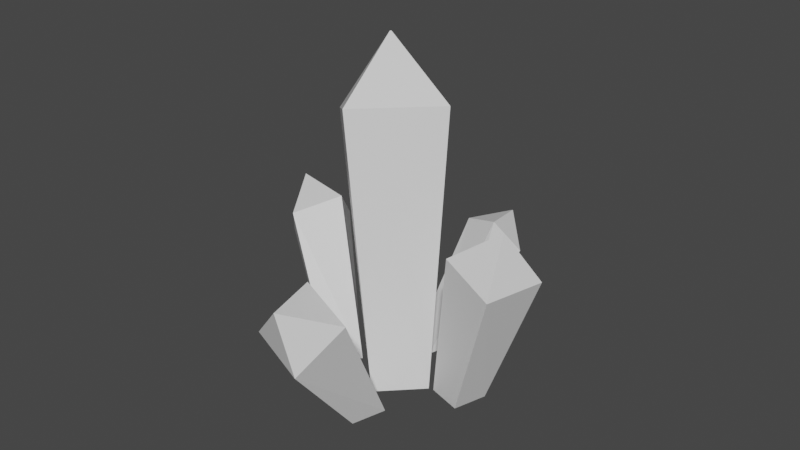 # Source: Crystal.blend  (saved by Blender 2.90.8; exported with 4.5.12 LTS)
import bpy
from mathutils import Matrix  # noqa: F401  (used for matrix-valued properties, if any)

bpy.ops.wm.read_factory_settings(use_empty=True)
scene = bpy.context.scene
scene.name = 'Scene'

# ---- collections
col_collection = bpy.data.collections.new('Collection'); scene.collection.children.link(col_collection)

# ---- materials (node trees are filled in below, after node groups)
mat_material = bpy.data.materials.new('Material')
mat_material.alpha_threshold = 0.0
mat_material.use_transparent_shadow = False
mat_material.line_color = (0.0, 0.0, 0.0, 1.0)

# ---- material node trees
mat_material.use_nodes = True; mat_material.node_tree.nodes.clear()
_N = mat_material.node_tree.nodes; _L = mat_material.node_tree.links
n0 = _N.new('ShaderNodeOutputMaterial'); n0.name = 'Material Output'; n0.location = (300, 300)
n1 = _N.new('ShaderNodeBsdfPrincipled'); n1.name = 'Principled BSDF'; n1.location = (10, 300)
n1.distribution = 'GGX'
n1.subsurface_method = 'BURLEY'
n1.inputs[2].default_value = 0.4
n1.inputs[3].default_value = 1.45
n1.inputs[27].default_value = (0.0, 0.0, 0.0, 1.0)
n1.inputs[28].default_value = 1.0
_L.new(n1.outputs[0], n0.inputs[0])
n0.is_active_output = True

# ---- world
world_world = bpy.data.worlds.new('World'); scene.world = world_world
world_world.use_nodes = True; world_world.node_tree.nodes.clear()
_N = world_world.node_tree.nodes; _L = world_world.node_tree.links
n0 = _N.new('ShaderNodeOutputWorld'); n0.name = 'World Output'; n0.location = (300, 300)
n1 = _N.new('ShaderNodeBackground'); n1.name = 'Background'; n1.location = (10, 300)
n1.inputs[0].default_value = (0.05088, 0.05088, 0.05088, 1.0)
_L.new(n1.outputs[0], n0.inputs[0])
n0.is_active_output = True
world_world.color = (0.05088, 0.05088, 0.05088)
world_world.use_sun_shadow = False
world_world.sun_shadow_jitter_overblur = 0.0

# ---- meshes
me_cube_001 = bpy.data.meshes.new('Cube.001')
me_cube_001.from_pydata([(-0.9437, 0.429, -3.224), (-1.92, 0.4241, -3.223), (-1.092, 3.544, -0.07456), (-0.9435, 1.439, -3.228), (-1.94, 1.439, -3.227), (-2.751, 2.243, 0.5881), (-1.365, 2.276, 1.051), (-2.746, 3.489, -0.5378), (-2.341, 3.732, 1.125), (-3.642, -2.815, -0.1061), (-1.835, -1.702, -3.259), (-2.4, -2.438, 1.02), (-0.8935, -1.27, -3.255), (-2.791, -4.234, -0.5693), (-1.389, -2.535, -3.259), (-1.549, -3.857, 0.5566), (-0.5003, -2.051, -3.255), (-3.194, -3.97, 1.118), (-3.181, -3.993, 1.111), (-3.213, -3.976, 1.1), (-3.2, -3.998, 1.093), (1.843, -3.572, 0.8257), (1.353, -2.176, -3.22), (1.039, -2.137, 1.322), (0.8799, -1.289, -3.216), (3.349, -2.745, 0.8753), (2.231, -1.706, -3.22), (2.569, -1.284, 1.398), (1.755, -0.8156, -3.216), (2.319, -2.769, 2.296), (2.343, -2.756, 2.297), (2.332, -2.791, 2.288), (2.355, -2.778, 2.289), (3.767, 1.926, -0.772), (1.888, 1.009, -3.233), (2.953, 1.879, 0.2245), (1.004, 0.558, -3.263), (3.219, 3.022, -1.167), (1.631, 1.982, -3.213), (2.405, 2.975, -0.1709), (0.7142, 1.454, -3.258), (3.689, 2.931, 0.05705), (3.681, 2.948, 0.05087), (3.702, 2.932, 0.04147), (3.694, 2.949, 0.03529), (1.367, 2.452, 3.635), (0.7698, 0.4115, -3.248), (1.348, -0.09472, 4.561), (0.7695, -1.181, -3.241), (-1.343, 2.474, 3.639), (-0.8015, 0.4111, -3.247), (-1.362, -0.07282, 4.565), (-0.8018, -1.182, -3.241), (0.0317, 1.842, 5.957), (-0.01068, 1.842, 5.957), (0.032, 1.882, 5.943), (-0.01038, 1.882, 5.943)], [], [(2, 7, 8), (0, 6, 5, 1), (1, 5, 7, 4), (4, 3, 0, 1), (3, 2, 6, 0), (5, 6, 8), (7, 5, 8), (6, 2, 8), (4, 7, 2, 3), (9, 13, 20, 19), (12, 11, 15, 16), (16, 15, 13, 14), (14, 10, 12, 16), (10, 9, 11, 12), (14, 13, 9, 10), (19, 20, 18, 17), (15, 11, 17, 18), (13, 15, 18, 20), (11, 9, 19, 17), (21, 25, 32, 31), (24, 23, 27, 28), (28, 27, 25, 26), (26, 22, 24, 28), (22, 21, 23, 24), (26, 25, 21, 22), (31, 32, 30, 29), (27, 23, 29, 30), (25, 27, 30, 32), (23, 21, 31, 29), (33, 37, 44, 43), (36, 35, 39, 40), (40, 39, 37, 38), (38, 34, 36, 40), (34, 33, 35, 36), (38, 37, 33, 34), (43, 44, 42, 41), (39, 35, 41, 42), (37, 39, 42, 44), (35, 33, 43, 41), (45, 49, 56, 55), (48, 47, 51, 52), (52, 51, 49, 50), (50, 46, 48, 52), (46, 45, 47, 48), (50, 49, 45, 46), (55, 56, 54, 53), (51, 47, 53, 54), (49, 51, 54, 56), (47, 45, 55, 53)])
_uv = me_cube_001.uv_layers.new(name='UVMap')
_uv.uv.foreach_set('vector', [0.625, 0.5, 0.625, 0.25, 0.625, 0.5, 0.375, 0.75, 0.625, 0.75, 0.625, 1.0, 0.375, 1.0, 0.375, 0.0, 0.625, 0.0, 0.625, 0.25, 0.375, 0.25, 0.125, 0.5, 0.375, 0.5, 0.375, 0.75, 0.125, 0.75, 0.375, 0.5, 0.625, 0.5, 0.625, 0.75, 0.375, 0.75, 0.625, 1.0, 0.625, 0.75, 0.625, 1.0, 0.625, 0.25, 0.625, 0.0, 0.625, 0.25, 0.625, 0.75, 0.625, 0.5, 0.625, 0.75, 0.375, 0.25, 0.625, 0.25, 0.625, 0.5, 0.375, 0.5, 0.625, 0.5, 0.625, 0.25, 0.625, 0.25, 0.625, 0.5, 0.375, 0.75, 0.625, 0.75, 0.625, 1.0, 0.375, 1.0, 0.375, 0.0, 0.625, 0.0, 0.625, 0.25, 0.375, 0.25, 0.125, 0.5, 0.375, 0.5, 0.375, 0.75, 0.125, 0.75, 0.375, 0.5, 0.625, 0.5, 0.625, 0.75, 0.375, 0.75, 0.375, 0.25, 0.625, 0.25, 0.625, 0.5, 0.375, 0.5, 0.625, 0.5, 0.875, 0.5, 0.875, 0.75, 0.625, 0.75, 0.625, 1.0, 0.625, 0.75, 0.625, 0.75, 0.625, 1.0, 0.625, 0.25, 0.625, 0.0, 0.625, 0.0, 0.625, 0.25, 0.625, 0.75, 0.625, 0.5, 0.625, 0.5, 0.625, 0.75, 0.625, 0.5, 0.625, 0.25, 0.625, 0.25, 0.625, 0.5, 0.375, 0.75, 0.625, 0.75, 0.625, 1.0, 0.375, 1.0, 0.375, 0.0, 0.625, 0.0, 0.625, 0.25, 0.375, 0.25, 0.125, 0.5, 0.375, 0.5, 0.375, 0.75, 0.125, 0.75, 0.375, 0.5, 0.625, 0.5, 0.625, 0.75, 0.375, 0.75, 0.375, 0.25, 0.625, 0.25, 0.625, 0.5, 0.375, 0.5, 0.625, 0.5, 0.875, 0.5, 0.875, 0.75, 0.625, 0.75, 0.625, 1.0, 0.625, 0.75, 0.625, 0.75, 0.625, 1.0, 0.625, 0.25, 0.625, 0.0, 0.625, 0.0, 0.625, 0.25, 0.625, 0.75, 0.625, 0.5, 0.625, 0.5, 0.625, 0.75, 0.625, 0.5, 0.625, 0.25, 0.625, 0.25, 0.625, 0.5, 0.375, 0.75, 0.625, 0.75, 0.625, 1.0, 0.375, 1.0, 0.375, 0.0, 0.625, 0.0, 0.625, 0.25, 0.375, 0.25, 0.125, 0.5, 0.375, 0.5, 0.375, 0.75, 0.125, 0.75, 0.375, 0.5, 0.625, 0.5, 0.625, 0.75, 0.375, 0.75, 0.375, 0.25, 0.625, 0.25, 0.625, 0.5, 0.375, 0.5, 0.625, 0.5, 0.875, 0.5, 0.875, 0.75, 0.625, 0.75, 0.625, 1.0, 0.625, 0.75, 0.625, 0.75, 0.625, 1.0, 0.625, 0.25, 0.625, 0.0, 0.625, 0.0, 0.625, 0.25, 0.625, 0.75, 0.625, 0.5, 0.625, 0.5, 0.625, 0.75, 0.625, 0.5, 0.625, 0.25, 0.625, 0.25, 0.625, 0.5, 0.375, 0.75, 0.625, 0.75, 0.625, 1.0, 0.375, 1.0, 0.375, 0.0, 0.625, 0.0, 0.625, 0.25, 0.375, 0.25, 0.125, 0.5, 0.375, 0.5, 0.375, 0.75, 0.125, 0.75, 0.375, 0.5, 0.625, 0.5, 0.625, 0.75, 0.375, 0.75, 0.375, 0.25, 0.625, 0.25, 0.625, 0.5, 0.375, 0.5, 0.625, 0.5, 0.875, 0.5, 0.875, 0.75, 0.625, 0.75, 0.625, 1.0, 0.625, 0.75, 0.625, 0.75, 0.625, 1.0, 0.625, 0.25, 0.625, 0.0, 0.625, 0.0, 0.625, 0.25, 0.625, 0.75, 0.625, 0.5, 0.625, 0.5, 0.625, 0.75])
me_cube_001.materials.append(mat_material)
me_cube_001.use_remesh_preserve_volume = False
me_cube_001.use_remesh_preserve_attributes = False
me_cube_001.use_mirror_vertex_groups = False
me_cube_001.update()

# ---- objects
ob_crystal = bpy.data.objects.new('Crystal', me_cube_001)

# ---- transforms, parenting, visibility, modifiers, constraints
ob_crystal.location = (-0.05473, 0.1077, 1.162)
ob_crystal.rotation_euler = (0.0, -0.0, 0.7854)
ob_crystal.scale = (0.3595, 0.3595, 0.3595)
ob_crystal.lock_rotations_4d = False
ob_crystal.empty_display_type = 'ARROWS'
ob_crystal.lineart.crease_threshold = 0.0

# ---- collection membership
col_collection.objects.link(ob_crystal)

# ---- scene / render settings (as saved in the file)
scene.frame_start = 1; scene.frame_end = 250; scene.frame_set(104)
scene.render.engine = 'BLENDER_EEVEE_NEXT'
scene.cycles.use_denoising = False
scene.cycles.samples = 128
scene.cycles.sampling_pattern = 'TABULATED_SOBOL'
scene.cycles.use_adaptive_sampling = False
scene.cycles.use_light_tree = False
scene.view_settings.view_transform = 'Filmic'
bpy.context.view_layer.update()

# ---- added for rendering (the .blend has no active camera and no usable light): camera, sun
cam_auto = bpy.data.cameras.new('AutoCamera')
cam_auto.lens = 50.0
cam_auto.sensor_width = 36.0
cam_auto.clip_end = 1000.0
ob_auto_camera = bpy.data.objects.new('AutoCamera', cam_auto)
scene.collection.objects.link(ob_auto_camera)
ob_auto_camera.location = (5.98846, -7.09638, 6.41706)
ob_auto_camera.rotation_euler = (1.09748, -7.21219e-08, 0.694738)
scene.camera = ob_auto_camera
light_auto_sun = bpy.data.lights.new('AutoSun', 'SUN')
light_auto_sun.energy = 3.0
light_auto_sun.angle = 0.0523599
ob_auto_sun = bpy.data.objects.new('AutoSun', light_auto_sun)
scene.collection.objects.link(ob_auto_sun)
ob_auto_sun.rotation_euler = (0.872665, 0.174533, 0.523599)
bpy.context.view_layer.update()
